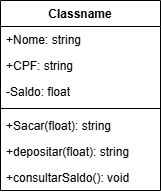

The diagram above was exported from draw.io. Its source (the exported page's mxGraphModel, read from the mxfile embedded in the PNG):
<mxGraphModel dx="1106" dy="605" grid="1" gridSize="10" guides="1" tooltips="1" connect="1" arrows="1" fold="1" page="1" pageScale="1" pageWidth="827" pageHeight="1169" math="0" shadow="0">
  <root>
    <mxCell id="0" />
    <mxCell id="1" parent="0" />
    <mxCell id="bdD20z9d1GGJ6snpLzv5-1" value="Classname" style="swimlane;fontStyle=1;align=center;verticalAlign=top;childLayout=stackLayout;horizontal=1;startSize=26;horizontalStack=0;resizeParent=1;resizeParentMax=0;resizeLast=0;collapsible=1;marginBottom=0;whiteSpace=wrap;html=1;" parent="1" vertex="1">
      <mxGeometry x="330" y="270" width="160" height="190" as="geometry" />
    </mxCell>
    <mxCell id="bdD20z9d1GGJ6snpLzv5-2" value="+Nome: string" style="text;strokeColor=none;fillColor=none;align=left;verticalAlign=top;spacingLeft=4;spacingRight=4;overflow=hidden;rotatable=0;points=[[0,0.5],[1,0.5]];portConstraint=eastwest;whiteSpace=wrap;html=1;" parent="bdD20z9d1GGJ6snpLzv5-1" vertex="1">
      <mxGeometry y="26" width="160" height="26" as="geometry" />
    </mxCell>
    <mxCell id="bdD20z9d1GGJ6snpLzv5-5" value="+CPF: string" style="text;strokeColor=none;fillColor=none;align=left;verticalAlign=top;spacingLeft=4;spacingRight=4;overflow=hidden;rotatable=0;points=[[0,0.5],[1,0.5]];portConstraint=eastwest;whiteSpace=wrap;html=1;" parent="bdD20z9d1GGJ6snpLzv5-1" vertex="1">
      <mxGeometry y="52" width="160" height="26" as="geometry" />
    </mxCell>
    <mxCell id="bdD20z9d1GGJ6snpLzv5-6" value="-Saldo: float" style="text;strokeColor=none;fillColor=none;align=left;verticalAlign=top;spacingLeft=4;spacingRight=4;overflow=hidden;rotatable=0;points=[[0,0.5],[1,0.5]];portConstraint=eastwest;whiteSpace=wrap;html=1;" parent="bdD20z9d1GGJ6snpLzv5-1" vertex="1">
      <mxGeometry y="78" width="160" height="26" as="geometry" />
    </mxCell>
    <mxCell id="bdD20z9d1GGJ6snpLzv5-3" value="" style="line;strokeWidth=1;fillColor=none;align=left;verticalAlign=middle;spacingTop=-1;spacingLeft=3;spacingRight=3;rotatable=0;labelPosition=right;points=[];portConstraint=eastwest;strokeColor=inherit;" parent="bdD20z9d1GGJ6snpLzv5-1" vertex="1">
      <mxGeometry y="104" width="160" height="8" as="geometry" />
    </mxCell>
    <mxCell id="bdD20z9d1GGJ6snpLzv5-4" value="+Sacar(float): string" style="text;strokeColor=none;fillColor=none;align=left;verticalAlign=top;spacingLeft=4;spacingRight=4;overflow=hidden;rotatable=0;points=[[0,0.5],[1,0.5]];portConstraint=eastwest;whiteSpace=wrap;html=1;" parent="bdD20z9d1GGJ6snpLzv5-1" vertex="1">
      <mxGeometry y="112" width="160" height="26" as="geometry" />
    </mxCell>
    <mxCell id="bdD20z9d1GGJ6snpLzv5-7" value="+depositar(float): string" style="text;strokeColor=none;fillColor=none;align=left;verticalAlign=top;spacingLeft=4;spacingRight=4;overflow=hidden;rotatable=0;points=[[0,0.5],[1,0.5]];portConstraint=eastwest;whiteSpace=wrap;html=1;" parent="bdD20z9d1GGJ6snpLzv5-1" vertex="1">
      <mxGeometry y="138" width="160" height="26" as="geometry" />
    </mxCell>
    <mxCell id="bdD20z9d1GGJ6snpLzv5-8" value="+consultarSaldo(): void" style="text;strokeColor=none;fillColor=none;align=left;verticalAlign=top;spacingLeft=4;spacingRight=4;overflow=hidden;rotatable=0;points=[[0,0.5],[1,0.5]];portConstraint=eastwest;whiteSpace=wrap;html=1;" parent="bdD20z9d1GGJ6snpLzv5-1" vertex="1">
      <mxGeometry y="164" width="160" height="26" as="geometry" />
    </mxCell>
  </root>
</mxGraphModel>